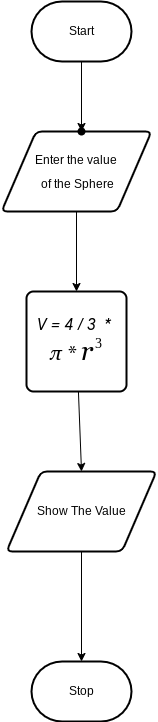

The diagram above was exported from draw.io. Its source (the exported page's mxGraphModel, read from the mxfile embedded in the PNG):
<mxGraphModel dx="758" dy="640" grid="1" gridSize="10" guides="1" tooltips="1" connect="1" arrows="1" fold="1" page="1" pageScale="1" pageWidth="1100" pageHeight="850" math="0" shadow="0">
  <root>
    <mxCell id="0" />
    <mxCell id="1" parent="0" />
    <mxCell id="6" value="" style="edgeStyle=none;html=1;" parent="1" source="2" target="5" edge="1">
      <mxGeometry relative="1" as="geometry" />
    </mxCell>
    <mxCell id="2" value="Start" style="strokeWidth=2;html=1;shape=mxgraph.flowchart.terminator;whiteSpace=wrap;" parent="1" vertex="1">
      <mxGeometry x="310" y="60" width="100" height="60" as="geometry" />
    </mxCell>
    <mxCell id="3" value="Stop" style="strokeWidth=2;html=1;shape=mxgraph.flowchart.terminator;whiteSpace=wrap;" parent="1" vertex="1">
      <mxGeometry x="310" y="720" width="100" height="60" as="geometry" />
    </mxCell>
    <mxCell id="9" style="edgeStyle=none;html=1;entryX=0.5;entryY=0;entryDx=0;entryDy=0;" parent="1" source="4" target="7" edge="1">
      <mxGeometry relative="1" as="geometry" />
    </mxCell>
    <mxCell id="4" value="&lt;p style=&quot;line-height: 100%;&quot;&gt;Enter the value&lt;/p&gt;&lt;p style=&quot;line-height: 100%;&quot;&gt;&amp;nbsp;of the Sphere&lt;/p&gt;" style="shape=parallelogram;html=1;strokeWidth=2;perimeter=parallelogramPerimeter;whiteSpace=wrap;rounded=1;arcSize=12;size=0.23;" parent="1" vertex="1">
      <mxGeometry x="280" y="190" width="150" height="80" as="geometry" />
    </mxCell>
    <mxCell id="5" value="" style="shape=waypoint;sketch=0;size=6;pointerEvents=1;points=[];fillColor=default;resizable=0;rotatable=0;perimeter=centerPerimeter;snapToPoint=1;strokeWidth=2;" parent="1" vertex="1">
      <mxGeometry x="350" y="180" width="20" height="20" as="geometry" />
    </mxCell>
    <mxCell id="11" style="edgeStyle=none;html=1;entryX=0.5;entryY=0;entryDx=0;entryDy=0;" parent="1" source="7" target="10" edge="1">
      <mxGeometry relative="1" as="geometry" />
    </mxCell>
    <mxCell id="7" value="&lt;div style=&quot;text-align: start;&quot;&gt;&lt;span style=&quot;background-color: initial; font-size: 16px;&quot;&gt;&lt;font color=&quot;#000000&quot; face=&quot;Google Sans, arial, sans-serif&quot;&gt;&lt;i style=&quot;&quot;&gt;V = 4 / 3&amp;nbsp; *&amp;nbsp;&lt;/i&gt;&lt;/font&gt;&lt;/span&gt;&lt;/div&gt;&lt;font color=&quot;#000000&quot;&gt;&lt;span style=&quot;font-family: STIXGeneral, Georgia; font-size: 20px; font-style: italic; text-align: start;&quot;&gt;π *&amp;nbsp;&lt;/span&gt;&lt;div style=&quot;display: inline-block; position: relative; transition: color 0.05s ease-in-out 0s; margin: -4px; padding: 4px; font-style: italic; font-family: STIXGeneral, Georgia; font-size: 27px; text-align: start; cursor: pointer;&quot; role=&quot;link&quot; data-var=&quot;r&quot; class=&quot;lr-fy-el lr-fy-eq-elem&quot;&gt;r&lt;/div&gt;&lt;div style=&quot;display: inline-block; position: relative; transition: color 0.05s ease-in-out 0s; font-family: STIXGeneral, Times, &amp;quot;Times New Roman&amp;quot;, serif; margin-left: 0.15em; vertical-align: top; font-size: 13.5px; text-align: start;&quot; class=&quot;lr-fy-ecv lr-fy-eq-elem&quot;&gt;3&lt;/div&gt;&lt;/font&gt;" style="rounded=1;whiteSpace=wrap;html=1;absoluteArcSize=1;arcSize=14;strokeWidth=2;" parent="1" vertex="1">
      <mxGeometry x="305" y="350" width="100" height="100" as="geometry" />
    </mxCell>
    <mxCell id="12" style="edgeStyle=none;html=1;entryX=0.5;entryY=0;entryDx=0;entryDy=0;entryPerimeter=0;" parent="1" source="10" target="3" edge="1">
      <mxGeometry relative="1" as="geometry" />
    </mxCell>
    <mxCell id="10" value="Show The Value" style="shape=parallelogram;html=1;strokeWidth=2;perimeter=parallelogramPerimeter;whiteSpace=wrap;rounded=1;arcSize=12;size=0.23;labelBackgroundColor=none;" parent="1" vertex="1">
      <mxGeometry x="285" y="530" width="150" height="80" as="geometry" />
    </mxCell>
  </root>
</mxGraphModel>